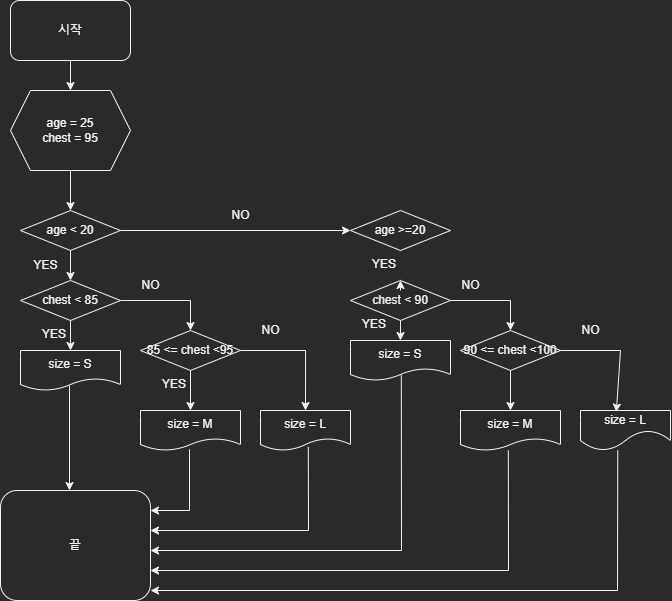

The diagram above was exported from draw.io. Its source (the exported page's mxGraphModel, read from the mxfile embedded in the PNG):
<mxGraphModel dx="1354" dy="694" grid="1" gridSize="10" guides="1" tooltips="1" connect="1" arrows="1" fold="1" page="1" pageScale="1" pageWidth="827" pageHeight="1169" math="0" shadow="0">
  <root>
    <mxCell id="0" />
    <mxCell id="1" parent="0" />
    <mxCell id="EQJIPxgoj2PzKkkZuyK3-68" value="시작" style="rounded=1;whiteSpace=wrap;html=1;" vertex="1" parent="1">
      <mxGeometry x="220" y="30" width="120" height="60" as="geometry" />
    </mxCell>
    <mxCell id="EQJIPxgoj2PzKkkZuyK3-69" value="age = 25&lt;br&gt;chest = 95" style="shape=hexagon;perimeter=hexagonPerimeter2;whiteSpace=wrap;html=1;fixedSize=1;" vertex="1" parent="1">
      <mxGeometry x="220" y="120" width="120" height="80" as="geometry" />
    </mxCell>
    <mxCell id="EQJIPxgoj2PzKkkZuyK3-70" value="age &amp;lt; 20" style="rhombus;whiteSpace=wrap;html=1;" vertex="1" parent="1">
      <mxGeometry x="230" y="240" width="100" height="40" as="geometry" />
    </mxCell>
    <mxCell id="EQJIPxgoj2PzKkkZuyK3-71" value="chest &amp;lt; 85" style="rhombus;whiteSpace=wrap;html=1;" vertex="1" parent="1">
      <mxGeometry x="230" y="310" width="100" height="40" as="geometry" />
    </mxCell>
    <mxCell id="EQJIPxgoj2PzKkkZuyK3-88" style="edgeStyle=orthogonalEdgeStyle;rounded=0;orthogonalLoop=1;jettySize=auto;html=1;exitX=1;exitY=0.5;exitDx=0;exitDy=0;entryX=0.5;entryY=0;entryDx=0;entryDy=0;" edge="1" parent="1" source="EQJIPxgoj2PzKkkZuyK3-73" target="EQJIPxgoj2PzKkkZuyK3-79">
      <mxGeometry relative="1" as="geometry">
        <mxPoint x="520" y="380.14285714285734" as="targetPoint" />
      </mxGeometry>
    </mxCell>
    <mxCell id="EQJIPxgoj2PzKkkZuyK3-73" value="85 &amp;lt;= chest &amp;lt;95" style="rhombus;whiteSpace=wrap;html=1;" vertex="1" parent="1">
      <mxGeometry x="350" y="360" width="100" height="40" as="geometry" />
    </mxCell>
    <mxCell id="EQJIPxgoj2PzKkkZuyK3-74" value="age &amp;gt;=20" style="rhombus;whiteSpace=wrap;html=1;" vertex="1" parent="1">
      <mxGeometry x="560" y="240" width="100" height="40" as="geometry" />
    </mxCell>
    <mxCell id="EQJIPxgoj2PzKkkZuyK3-75" value="chest &amp;lt; 90" style="rhombus;whiteSpace=wrap;html=1;" vertex="1" parent="1">
      <mxGeometry x="560" y="310" width="100" height="40" as="geometry" />
    </mxCell>
    <mxCell id="EQJIPxgoj2PzKkkZuyK3-76" value="90 &amp;lt;= chest &amp;lt;100" style="rhombus;whiteSpace=wrap;html=1;" vertex="1" parent="1">
      <mxGeometry x="670" y="360" width="100" height="40" as="geometry" />
    </mxCell>
    <mxCell id="EQJIPxgoj2PzKkkZuyK3-77" value="size = S" style="shape=document;whiteSpace=wrap;html=1;boundedLbl=1;" vertex="1" parent="1">
      <mxGeometry x="230" y="380" width="100" height="40" as="geometry" />
    </mxCell>
    <mxCell id="EQJIPxgoj2PzKkkZuyK3-78" value="size = M" style="shape=document;whiteSpace=wrap;html=1;boundedLbl=1;" vertex="1" parent="1">
      <mxGeometry x="350" y="440" width="100" height="40" as="geometry" />
    </mxCell>
    <mxCell id="EQJIPxgoj2PzKkkZuyK3-79" value="size = L" style="shape=document;whiteSpace=wrap;html=1;boundedLbl=1;" vertex="1" parent="1">
      <mxGeometry x="470" y="440" width="90" height="40" as="geometry" />
    </mxCell>
    <mxCell id="EQJIPxgoj2PzKkkZuyK3-80" value="size = S" style="shape=document;whiteSpace=wrap;html=1;boundedLbl=1;" vertex="1" parent="1">
      <mxGeometry x="560" y="370" width="100" height="40" as="geometry" />
    </mxCell>
    <mxCell id="EQJIPxgoj2PzKkkZuyK3-81" value="size = M" style="shape=document;whiteSpace=wrap;html=1;boundedLbl=1;" vertex="1" parent="1">
      <mxGeometry x="670" y="440" width="100" height="40" as="geometry" />
    </mxCell>
    <mxCell id="EQJIPxgoj2PzKkkZuyK3-82" value="size = L" style="shape=document;whiteSpace=wrap;html=1;boundedLbl=1;size=0.5;" vertex="1" parent="1">
      <mxGeometry x="790" y="440" width="90" height="40" as="geometry" />
    </mxCell>
    <mxCell id="EQJIPxgoj2PzKkkZuyK3-83" value="" style="endArrow=classic;html=1;rounded=0;exitX=0.5;exitY=1;exitDx=0;exitDy=0;entryX=0.5;entryY=0;entryDx=0;entryDy=0;" edge="1" parent="1" source="EQJIPxgoj2PzKkkZuyK3-68" target="EQJIPxgoj2PzKkkZuyK3-69">
      <mxGeometry width="50" height="50" relative="1" as="geometry">
        <mxPoint x="510" y="480" as="sourcePoint" />
        <mxPoint x="560" y="430" as="targetPoint" />
      </mxGeometry>
    </mxCell>
    <mxCell id="EQJIPxgoj2PzKkkZuyK3-84" value="" style="endArrow=classic;html=1;rounded=0;exitX=0.5;exitY=1;exitDx=0;exitDy=0;entryX=0.5;entryY=0;entryDx=0;entryDy=0;" edge="1" parent="1" source="EQJIPxgoj2PzKkkZuyK3-69" target="EQJIPxgoj2PzKkkZuyK3-70">
      <mxGeometry width="50" height="50" relative="1" as="geometry">
        <mxPoint x="510" y="480" as="sourcePoint" />
        <mxPoint x="560" y="430" as="targetPoint" />
      </mxGeometry>
    </mxCell>
    <mxCell id="EQJIPxgoj2PzKkkZuyK3-85" value="" style="endArrow=classic;html=1;rounded=0;exitX=0.5;exitY=1;exitDx=0;exitDy=0;entryX=0.5;entryY=0;entryDx=0;entryDy=0;" edge="1" parent="1" source="EQJIPxgoj2PzKkkZuyK3-70" target="EQJIPxgoj2PzKkkZuyK3-71">
      <mxGeometry width="50" height="50" relative="1" as="geometry">
        <mxPoint x="510" y="480" as="sourcePoint" />
        <mxPoint x="560" y="430" as="targetPoint" />
      </mxGeometry>
    </mxCell>
    <mxCell id="EQJIPxgoj2PzKkkZuyK3-86" value="" style="endArrow=none;html=1;rounded=0;exitX=1;exitY=0.5;exitDx=0;exitDy=0;" edge="1" parent="1" source="EQJIPxgoj2PzKkkZuyK3-71">
      <mxGeometry width="50" height="50" relative="1" as="geometry">
        <mxPoint x="510" y="480" as="sourcePoint" />
        <mxPoint x="400" y="330" as="targetPoint" />
      </mxGeometry>
    </mxCell>
    <mxCell id="EQJIPxgoj2PzKkkZuyK3-87" value="" style="endArrow=none;html=1;rounded=0;exitX=1;exitY=0.5;exitDx=0;exitDy=0;" edge="1" parent="1" source="EQJIPxgoj2PzKkkZuyK3-75">
      <mxGeometry width="50" height="50" relative="1" as="geometry">
        <mxPoint x="510" y="480" as="sourcePoint" />
        <mxPoint x="720" y="330" as="targetPoint" />
      </mxGeometry>
    </mxCell>
    <mxCell id="EQJIPxgoj2PzKkkZuyK3-89" value="" style="endArrow=classic;html=1;rounded=0;entryX=0.5;entryY=0;entryDx=0;entryDy=0;" edge="1" parent="1" target="EQJIPxgoj2PzKkkZuyK3-73">
      <mxGeometry width="50" height="50" relative="1" as="geometry">
        <mxPoint x="400" y="330" as="sourcePoint" />
        <mxPoint x="560" y="430" as="targetPoint" />
      </mxGeometry>
    </mxCell>
    <mxCell id="EQJIPxgoj2PzKkkZuyK3-90" value="" style="endArrow=classic;html=1;rounded=0;exitX=0.5;exitY=1;exitDx=0;exitDy=0;entryX=0.5;entryY=0;entryDx=0;entryDy=0;" edge="1" parent="1" source="EQJIPxgoj2PzKkkZuyK3-71" target="EQJIPxgoj2PzKkkZuyK3-77">
      <mxGeometry width="50" height="50" relative="1" as="geometry">
        <mxPoint x="510" y="480" as="sourcePoint" />
        <mxPoint x="560" y="430" as="targetPoint" />
      </mxGeometry>
    </mxCell>
    <mxCell id="EQJIPxgoj2PzKkkZuyK3-91" value="" style="endArrow=classic;html=1;rounded=0;exitX=0.5;exitY=1;exitDx=0;exitDy=0;entryX=0.5;entryY=0;entryDx=0;entryDy=0;" edge="1" parent="1" source="EQJIPxgoj2PzKkkZuyK3-73" target="EQJIPxgoj2PzKkkZuyK3-78">
      <mxGeometry width="50" height="50" relative="1" as="geometry">
        <mxPoint x="510" y="480" as="sourcePoint" />
        <mxPoint x="560" y="430" as="targetPoint" />
      </mxGeometry>
    </mxCell>
    <mxCell id="EQJIPxgoj2PzKkkZuyK3-92" value="" style="endArrow=classic;html=1;rounded=0;exitX=1;exitY=0.5;exitDx=0;exitDy=0;entryX=0;entryY=0.5;entryDx=0;entryDy=0;" edge="1" parent="1" source="EQJIPxgoj2PzKkkZuyK3-70" target="EQJIPxgoj2PzKkkZuyK3-74">
      <mxGeometry width="50" height="50" relative="1" as="geometry">
        <mxPoint x="510" y="480" as="sourcePoint" />
        <mxPoint x="560" y="430" as="targetPoint" />
      </mxGeometry>
    </mxCell>
    <mxCell id="EQJIPxgoj2PzKkkZuyK3-93" value="" style="endArrow=classic;html=1;rounded=0;exitX=0.5;exitY=1;exitDx=0;exitDy=0;entryX=0.5;entryY=0;entryDx=0;entryDy=0;startArrow=none;" edge="1" parent="1" source="EQJIPxgoj2PzKkkZuyK3-109" target="EQJIPxgoj2PzKkkZuyK3-75">
      <mxGeometry width="50" height="50" relative="1" as="geometry">
        <mxPoint x="510" y="480" as="sourcePoint" />
        <mxPoint x="560" y="430" as="targetPoint" />
      </mxGeometry>
    </mxCell>
    <mxCell id="EQJIPxgoj2PzKkkZuyK3-94" value="" style="endArrow=classic;html=1;rounded=0;exitX=0.5;exitY=1;exitDx=0;exitDy=0;entryX=0.5;entryY=0;entryDx=0;entryDy=0;" edge="1" parent="1" source="EQJIPxgoj2PzKkkZuyK3-75" target="EQJIPxgoj2PzKkkZuyK3-80">
      <mxGeometry width="50" height="50" relative="1" as="geometry">
        <mxPoint x="510" y="480" as="sourcePoint" />
        <mxPoint x="560" y="430" as="targetPoint" />
      </mxGeometry>
    </mxCell>
    <mxCell id="EQJIPxgoj2PzKkkZuyK3-95" value="" style="endArrow=classic;html=1;rounded=0;entryX=0.5;entryY=0;entryDx=0;entryDy=0;" edge="1" parent="1" target="EQJIPxgoj2PzKkkZuyK3-76">
      <mxGeometry width="50" height="50" relative="1" as="geometry">
        <mxPoint x="720" y="330" as="sourcePoint" />
        <mxPoint x="560" y="430" as="targetPoint" />
      </mxGeometry>
    </mxCell>
    <mxCell id="EQJIPxgoj2PzKkkZuyK3-96" value="" style="endArrow=classic;html=1;rounded=0;exitX=0.5;exitY=1;exitDx=0;exitDy=0;entryX=0.5;entryY=0;entryDx=0;entryDy=0;" edge="1" parent="1" source="EQJIPxgoj2PzKkkZuyK3-76" target="EQJIPxgoj2PzKkkZuyK3-81">
      <mxGeometry width="50" height="50" relative="1" as="geometry">
        <mxPoint x="510" y="480" as="sourcePoint" />
        <mxPoint x="650" y="430" as="targetPoint" />
      </mxGeometry>
    </mxCell>
    <mxCell id="EQJIPxgoj2PzKkkZuyK3-97" value="" style="endArrow=none;html=1;rounded=0;entryX=1;entryY=0.5;entryDx=0;entryDy=0;" edge="1" parent="1" target="EQJIPxgoj2PzKkkZuyK3-76">
      <mxGeometry width="50" height="50" relative="1" as="geometry">
        <mxPoint x="830" y="380" as="sourcePoint" />
        <mxPoint x="560" y="430" as="targetPoint" />
      </mxGeometry>
    </mxCell>
    <mxCell id="EQJIPxgoj2PzKkkZuyK3-98" value="" style="endArrow=classic;html=1;rounded=0;entryX=0.398;entryY=0.039;entryDx=0;entryDy=0;entryPerimeter=0;" edge="1" parent="1" target="EQJIPxgoj2PzKkkZuyK3-82">
      <mxGeometry width="50" height="50" relative="1" as="geometry">
        <mxPoint x="830" y="380" as="sourcePoint" />
        <mxPoint x="560" y="430" as="targetPoint" />
      </mxGeometry>
    </mxCell>
    <mxCell id="EQJIPxgoj2PzKkkZuyK3-99" value="" style="endArrow=classic;html=1;rounded=0;exitX=0.49;exitY=0.879;exitDx=0;exitDy=0;exitPerimeter=0;" edge="1" parent="1" source="EQJIPxgoj2PzKkkZuyK3-77">
      <mxGeometry width="50" height="50" relative="1" as="geometry">
        <mxPoint x="420" y="340" as="sourcePoint" />
        <mxPoint x="279" y="520" as="targetPoint" />
      </mxGeometry>
    </mxCell>
    <mxCell id="EQJIPxgoj2PzKkkZuyK3-100" value="" style="endArrow=classic;html=1;rounded=0;exitX=0.49;exitY=0.968;exitDx=0;exitDy=0;exitPerimeter=0;" edge="1" parent="1" source="EQJIPxgoj2PzKkkZuyK3-78">
      <mxGeometry width="50" height="50" relative="1" as="geometry">
        <mxPoint x="420" y="340" as="sourcePoint" />
        <mxPoint x="360" y="540" as="targetPoint" />
        <Array as="points">
          <mxPoint x="399" y="540" />
        </Array>
      </mxGeometry>
    </mxCell>
    <mxCell id="EQJIPxgoj2PzKkkZuyK3-101" value="" style="endArrow=classic;html=1;rounded=0;exitX=0.531;exitY=0.909;exitDx=0;exitDy=0;exitPerimeter=0;" edge="1" parent="1" source="EQJIPxgoj2PzKkkZuyK3-79">
      <mxGeometry width="50" height="50" relative="1" as="geometry">
        <mxPoint x="420" y="340" as="sourcePoint" />
        <mxPoint x="360" y="560" as="targetPoint" />
        <Array as="points">
          <mxPoint x="518" y="560" />
        </Array>
      </mxGeometry>
    </mxCell>
    <mxCell id="EQJIPxgoj2PzKkkZuyK3-102" value="" style="endArrow=classic;html=1;rounded=0;exitX=0.508;exitY=0.865;exitDx=0;exitDy=0;exitPerimeter=0;" edge="1" parent="1" source="EQJIPxgoj2PzKkkZuyK3-80">
      <mxGeometry width="50" height="50" relative="1" as="geometry">
        <mxPoint x="730" y="340" as="sourcePoint" />
        <mxPoint x="360" y="580" as="targetPoint" />
        <Array as="points">
          <mxPoint x="611" y="580" />
        </Array>
      </mxGeometry>
    </mxCell>
    <mxCell id="EQJIPxgoj2PzKkkZuyK3-103" value="" style="endArrow=classic;html=1;rounded=0;exitX=0.478;exitY=0.997;exitDx=0;exitDy=0;exitPerimeter=0;" edge="1" parent="1" source="EQJIPxgoj2PzKkkZuyK3-81">
      <mxGeometry width="50" height="50" relative="1" as="geometry">
        <mxPoint x="730" y="340" as="sourcePoint" />
        <mxPoint x="360" y="600" as="targetPoint" />
        <Array as="points">
          <mxPoint x="718" y="600" />
        </Array>
      </mxGeometry>
    </mxCell>
    <mxCell id="EQJIPxgoj2PzKkkZuyK3-104" value="" style="endArrow=classic;html=1;rounded=0;exitX=0.414;exitY=0.997;exitDx=0;exitDy=0;exitPerimeter=0;" edge="1" parent="1" source="EQJIPxgoj2PzKkkZuyK3-82">
      <mxGeometry width="50" height="50" relative="1" as="geometry">
        <mxPoint x="730" y="340" as="sourcePoint" />
        <mxPoint x="360" y="620" as="targetPoint" />
        <Array as="points">
          <mxPoint x="827" y="620" />
        </Array>
      </mxGeometry>
    </mxCell>
    <mxCell id="EQJIPxgoj2PzKkkZuyK3-105" value="끝" style="rounded=1;whiteSpace=wrap;html=1;" vertex="1" parent="1">
      <mxGeometry x="210" y="520" width="150" height="110" as="geometry" />
    </mxCell>
    <mxCell id="EQJIPxgoj2PzKkkZuyK3-106" value="YES" style="text;html=1;align=center;verticalAlign=middle;resizable=0;points=[];autosize=1;strokeColor=none;fillColor=none;" vertex="1" parent="1">
      <mxGeometry x="230" y="280" width="50" height="30" as="geometry" />
    </mxCell>
    <mxCell id="EQJIPxgoj2PzKkkZuyK3-107" value="&lt;span style=&quot;color: rgb(240, 240, 240); font-family: Helvetica; font-size: 12px; font-style: normal; font-variant-ligatures: normal; font-variant-caps: normal; font-weight: 400; letter-spacing: normal; orphans: 2; text-align: center; text-indent: 0px; text-transform: none; widows: 2; word-spacing: 0px; -webkit-text-stroke-width: 0px; background-color: rgb(42, 42, 42); text-decoration-thickness: initial; text-decoration-style: initial; text-decoration-color: initial; float: none; display: inline !important;&quot;&gt;YES&lt;/span&gt;" style="text;whiteSpace=wrap;html=1;" vertex="1" parent="1">
      <mxGeometry x="250" y="350" width="60" height="40" as="geometry" />
    </mxCell>
    <mxCell id="EQJIPxgoj2PzKkkZuyK3-108" value="&lt;span style=&quot;color: rgb(240, 240, 240); font-family: Helvetica; font-size: 12px; font-style: normal; font-variant-ligatures: normal; font-variant-caps: normal; font-weight: 400; letter-spacing: normal; orphans: 2; text-align: center; text-indent: 0px; text-transform: none; widows: 2; word-spacing: 0px; -webkit-text-stroke-width: 0px; background-color: rgb(42, 42, 42); text-decoration-thickness: initial; text-decoration-style: initial; text-decoration-color: initial; float: none; display: inline !important;&quot;&gt;YES&lt;/span&gt;" style="text;whiteSpace=wrap;html=1;" vertex="1" parent="1">
      <mxGeometry x="370" y="400" width="60" height="40" as="geometry" />
    </mxCell>
    <mxCell id="EQJIPxgoj2PzKkkZuyK3-109" value="&lt;span style=&quot;color: rgb(240, 240, 240); font-family: Helvetica; font-size: 12px; font-style: normal; font-variant-ligatures: normal; font-variant-caps: normal; font-weight: 400; letter-spacing: normal; orphans: 2; text-align: center; text-indent: 0px; text-transform: none; widows: 2; word-spacing: 0px; -webkit-text-stroke-width: 0px; background-color: rgb(42, 42, 42); text-decoration-thickness: initial; text-decoration-style: initial; text-decoration-color: initial; float: none; display: inline !important;&quot;&gt;YES&lt;/span&gt;" style="text;whiteSpace=wrap;html=1;" vertex="1" parent="1">
      <mxGeometry x="580" y="280" width="60" height="40" as="geometry" />
    </mxCell>
    <mxCell id="EQJIPxgoj2PzKkkZuyK3-110" value="" style="endArrow=none;html=1;rounded=0;exitX=0.5;exitY=1;exitDx=0;exitDy=0;entryX=0.5;entryY=0;entryDx=0;entryDy=0;" edge="1" parent="1" source="EQJIPxgoj2PzKkkZuyK3-74" target="EQJIPxgoj2PzKkkZuyK3-109">
      <mxGeometry width="50" height="50" relative="1" as="geometry">
        <mxPoint x="610" y="280" as="sourcePoint" />
        <mxPoint x="610" y="310" as="targetPoint" />
      </mxGeometry>
    </mxCell>
    <mxCell id="EQJIPxgoj2PzKkkZuyK3-111" value="&lt;span style=&quot;color: rgb(240, 240, 240); font-family: Helvetica; font-size: 12px; font-style: normal; font-variant-ligatures: normal; font-variant-caps: normal; font-weight: 400; letter-spacing: normal; orphans: 2; text-align: center; text-indent: 0px; text-transform: none; widows: 2; word-spacing: 0px; -webkit-text-stroke-width: 0px; background-color: rgb(42, 42, 42); text-decoration-thickness: initial; text-decoration-style: initial; text-decoration-color: initial; float: none; display: inline !important;&quot;&gt;YES&lt;/span&gt;" style="text;whiteSpace=wrap;html=1;" vertex="1" parent="1">
      <mxGeometry x="570" y="340" width="60" height="40" as="geometry" />
    </mxCell>
    <mxCell id="EQJIPxgoj2PzKkkZuyK3-119" value="NO" style="text;html=1;align=center;verticalAlign=middle;resizable=0;points=[];autosize=1;strokeColor=none;fillColor=none;" vertex="1" parent="1">
      <mxGeometry x="430" y="230" width="40" height="30" as="geometry" />
    </mxCell>
    <mxCell id="EQJIPxgoj2PzKkkZuyK3-120" value="NO" style="text;html=1;align=center;verticalAlign=middle;resizable=0;points=[];autosize=1;strokeColor=none;fillColor=none;" vertex="1" parent="1">
      <mxGeometry x="660" y="300" width="40" height="30" as="geometry" />
    </mxCell>
    <mxCell id="EQJIPxgoj2PzKkkZuyK3-121" value="NO" style="text;html=1;align=center;verticalAlign=middle;resizable=0;points=[];autosize=1;strokeColor=none;fillColor=none;" vertex="1" parent="1">
      <mxGeometry x="340" y="300" width="40" height="30" as="geometry" />
    </mxCell>
    <mxCell id="EQJIPxgoj2PzKkkZuyK3-122" value="NO" style="text;html=1;align=center;verticalAlign=middle;resizable=0;points=[];autosize=1;strokeColor=none;fillColor=none;" vertex="1" parent="1">
      <mxGeometry x="460" y="345" width="40" height="30" as="geometry" />
    </mxCell>
    <mxCell id="EQJIPxgoj2PzKkkZuyK3-123" value="NO" style="text;html=1;align=center;verticalAlign=middle;resizable=0;points=[];autosize=1;strokeColor=none;fillColor=none;" vertex="1" parent="1">
      <mxGeometry x="780" y="345" width="40" height="30" as="geometry" />
    </mxCell>
  </root>
</mxGraphModel>